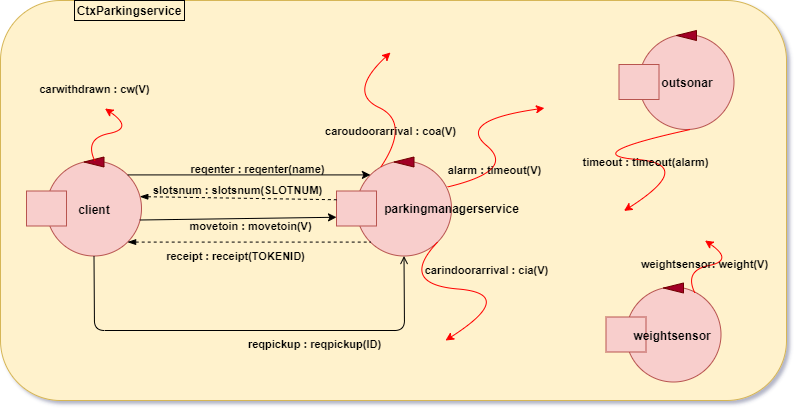

The diagram above was exported from draw.io. Its source (the exported page's mxGraphModel, read from the mxfile embedded in the PNG):
<mxGraphModel dx="1185" dy="718" grid="1" gridSize="10" guides="1" tooltips="1" connect="1" arrows="1" fold="1" page="1" pageScale="1" pageWidth="827" pageHeight="1169" math="0" shadow="1">
  <root>
    <mxCell id="0" />
    <mxCell id="1" parent="0" />
    <mxCell id="jZINJF8swxtSmkf8bM59-7" value="" style="rounded=1;whiteSpace=wrap;html=1;fillColor=#fff2cc;strokeColor=#d6b656;" parent="1" vertex="1">
      <mxGeometry x="4" y="40" width="786" height="400" as="geometry" />
    </mxCell>
    <mxCell id="jZINJF8swxtSmkf8bM59-8" value="&lt;font color=&quot;#000000&quot;&gt;&lt;b&gt;CtxParkingservice&lt;/b&gt;&lt;/font&gt;" style="text;html=1;align=center;verticalAlign=middle;whiteSpace=wrap;rounded=0;strokeColor=#000000;" parent="1" vertex="1">
      <mxGeometry x="78" y="40" width="110" height="20" as="geometry" />
    </mxCell>
    <mxCell id="jZINJF8swxtSmkf8bM59-9" value="" style="ellipse;whiteSpace=wrap;html=1;aspect=fixed;fillColor=#f8cecc;strokeColor=#b85450;" parent="1" vertex="1">
      <mxGeometry x="360" y="200.5" width="95" height="95" as="geometry" />
    </mxCell>
    <mxCell id="jZINJF8swxtSmkf8bM59-10" value="" style="rounded=0;whiteSpace=wrap;html=1;fillColor=#f8cecc;strokeColor=#b85450;" parent="1" vertex="1">
      <mxGeometry x="340" y="230.5" width="40" height="35" as="geometry" />
    </mxCell>
    <mxCell id="jZINJF8swxtSmkf8bM59-11" value="" style="triangle;whiteSpace=wrap;html=1;rotation=-180;fillColor=#a20025;strokeColor=#6F0000;fontColor=#ffffff;" parent="1" vertex="1">
      <mxGeometry x="397.5" y="196.5" width="20" height="10" as="geometry" />
    </mxCell>
    <mxCell id="jZINJF8swxtSmkf8bM59-25" value="&lt;font color=&quot;#000000&quot;&gt;&lt;b&gt;parkingmanagerservice&lt;/b&gt;&lt;/font&gt;" style="text;html=1;strokeColor=none;fillColor=none;align=center;verticalAlign=middle;whiteSpace=wrap;rounded=0;" parent="1" vertex="1">
      <mxGeometry x="389" y="238" width="132.5" height="20" as="geometry" />
    </mxCell>
    <mxCell id="jZINJF8swxtSmkf8bM59-27" value="" style="ellipse;whiteSpace=wrap;html=1;aspect=fixed;fillColor=#f8cecc;strokeColor=#b85450;" parent="1" vertex="1">
      <mxGeometry x="642.4999999999999" y="74" width="95" height="95" as="geometry" />
    </mxCell>
    <mxCell id="jZINJF8swxtSmkf8bM59-28" value="" style="rounded=0;whiteSpace=wrap;html=1;fillColor=#f8cecc;strokeColor=#b85450;" parent="1" vertex="1">
      <mxGeometry x="622.4999999999999" y="104" width="40" height="35" as="geometry" />
    </mxCell>
    <mxCell id="jZINJF8swxtSmkf8bM59-29" value="" style="triangle;whiteSpace=wrap;html=1;rotation=-180;fillColor=#a20025;strokeColor=#6F0000;fontColor=#ffffff;" parent="1" vertex="1">
      <mxGeometry x="679.9999999999999" y="70" width="20" height="10" as="geometry" />
    </mxCell>
    <mxCell id="jZINJF8swxtSmkf8bM59-30" value="&lt;font color=&quot;#000000&quot;&gt;&lt;b&gt;outsonar&lt;/b&gt;&lt;/font&gt;" style="text;html=1;strokeColor=none;fillColor=none;align=center;verticalAlign=middle;whiteSpace=wrap;rounded=0;" parent="1" vertex="1">
      <mxGeometry x="670.4999999999999" y="112" width="40" height="20" as="geometry" />
    </mxCell>
    <mxCell id="jZINJF8swxtSmkf8bM59-31" value="" style="ellipse;whiteSpace=wrap;html=1;aspect=fixed;fillColor=#f8cecc;strokeColor=#b85450;" parent="1" vertex="1">
      <mxGeometry x="629.4999999999999" y="326.5" width="95" height="95" as="geometry" />
    </mxCell>
    <mxCell id="jZINJF8swxtSmkf8bM59-32" value="" style="rounded=0;whiteSpace=wrap;html=1;fillColor=#f8cecc;strokeColor=#b85450;" parent="1" vertex="1">
      <mxGeometry x="609.4999999999999" y="356.5" width="40" height="35" as="geometry" />
    </mxCell>
    <mxCell id="jZINJF8swxtSmkf8bM59-43" value="" style="ellipse;whiteSpace=wrap;html=1;aspect=fixed;fillColor=#f8cecc;strokeColor=#b85450;" parent="1" vertex="1">
      <mxGeometry x="49.999999999999886" y="200.5" width="95" height="95" as="geometry" />
    </mxCell>
    <mxCell id="jZINJF8swxtSmkf8bM59-44" value="" style="rounded=0;whiteSpace=wrap;html=1;fillColor=#f8cecc;strokeColor=#b85450;" parent="1" vertex="1">
      <mxGeometry x="29.999999999999886" y="230.5" width="40" height="35" as="geometry" />
    </mxCell>
    <mxCell id="jZINJF8swxtSmkf8bM59-45" value="" style="triangle;whiteSpace=wrap;html=1;rotation=-180;fillColor=#a20025;strokeColor=#6F0000;fontColor=#ffffff;" parent="1" vertex="1">
      <mxGeometry x="87.49999999999989" y="196.5" width="20" height="10" as="geometry" />
    </mxCell>
    <mxCell id="jZINJF8swxtSmkf8bM59-46" value="&lt;font color=&quot;#000000&quot;&gt;&lt;b&gt;client&lt;/b&gt;&lt;/font&gt;" style="text;html=1;strokeColor=none;fillColor=none;align=center;verticalAlign=middle;whiteSpace=wrap;rounded=0;" parent="1" vertex="1">
      <mxGeometry x="77.99999999999989" y="238.5" width="40" height="20" as="geometry" />
    </mxCell>
    <mxCell id="jZINJF8swxtSmkf8bM59-47" value="" style="endArrow=classic;html=1;strokeColor=#000000;exitX=1;exitY=0;exitDx=0;exitDy=0;entryX=0;entryY=0;entryDx=0;entryDy=0;" parent="1" source="jZINJF8swxtSmkf8bM59-43" target="jZINJF8swxtSmkf8bM59-9" edge="1">
      <mxGeometry width="50" height="50" relative="1" as="geometry">
        <mxPoint x="130" y="420" as="sourcePoint" />
        <mxPoint x="160" y="390" as="targetPoint" />
      </mxGeometry>
    </mxCell>
    <mxCell id="jZINJF8swxtSmkf8bM59-49" value="&lt;b&gt;reqenter : reqenter(name)&lt;/b&gt;" style="edgeLabel;html=1;align=center;verticalAlign=middle;resizable=0;points=[];labelBackgroundColor=none;fontColor=#000000;" parent="jZINJF8swxtSmkf8bM59-47" vertex="1" connectable="0">
      <mxGeometry x="0.2399" y="2" relative="1" as="geometry">
        <mxPoint x="-21" y="-4" as="offset" />
      </mxGeometry>
    </mxCell>
    <mxCell id="jZINJF8swxtSmkf8bM59-54" value="" style="curved=1;endArrow=classic;html=1;fontColor=#000000;strokeColor=#FF0000;exitX=1;exitY=1;exitDx=0;exitDy=0;entryX=0.5;entryY=0;entryDx=0;entryDy=0;" parent="1" source="jZINJF8swxtSmkf8bM59-9" edge="1">
      <mxGeometry width="50" height="50" relative="1" as="geometry">
        <mxPoint x="449" y="285" as="sourcePoint" />
        <mxPoint x="449" y="380" as="targetPoint" />
        <Array as="points">
          <mxPoint x="401.5" y="323.5" />
          <mxPoint x="521.5" y="333.5" />
        </Array>
      </mxGeometry>
    </mxCell>
    <mxCell id="jZINJF8swxtSmkf8bM59-55" value="&lt;b&gt;carindoorarrival : cia(V)&lt;/b&gt;" style="edgeLabel;html=1;align=center;verticalAlign=middle;resizable=0;points=[];fontColor=#000000;labelBackgroundColor=none;" parent="jZINJF8swxtSmkf8bM59-54" vertex="1" connectable="0">
      <mxGeometry x="-0.1726" y="2" relative="1" as="geometry">
        <mxPoint x="37" y="-16" as="offset" />
      </mxGeometry>
    </mxCell>
    <mxCell id="jZINJF8swxtSmkf8bM59-60" value="" style="endArrow=none;dashed=1;html=1;fontColor=#000000;startArrow=blockThin;startFill=1;strokeColor=#000000;entryX=0;entryY=0.25;entryDx=0;entryDy=0;exitX=0.982;exitY=0.375;exitDx=0;exitDy=0;exitPerimeter=0;" parent="1" source="jZINJF8swxtSmkf8bM59-43" target="jZINJF8swxtSmkf8bM59-10" edge="1">
      <mxGeometry width="50" height="50" relative="1" as="geometry">
        <mxPoint x="300" y="332.5" as="sourcePoint" />
        <mxPoint x="350" y="363" as="targetPoint" />
      </mxGeometry>
    </mxCell>
    <mxCell id="jZINJF8swxtSmkf8bM59-61" value="&lt;b&gt;slotsnum : slotsnum(SLOTNUM)&lt;/b&gt;" style="edgeLabel;html=1;align=center;verticalAlign=middle;resizable=0;points=[];fontColor=#000000;labelBackgroundColor=none;" parent="jZINJF8swxtSmkf8bM59-60" vertex="1" connectable="0">
      <mxGeometry x="0.1143" y="-3" relative="1" as="geometry">
        <mxPoint x="-13" y="-11" as="offset" />
      </mxGeometry>
    </mxCell>
    <mxCell id="jZINJF8swxtSmkf8bM59-64" value="" style="curved=1;endArrow=classic;html=1;fontColor=#000000;strokeColor=#FF0000;exitX=0.75;exitY=0;exitDx=0;exitDy=0;" parent="1" edge="1">
      <mxGeometry width="50" height="50" relative="1" as="geometry">
        <mxPoint x="384.375" y="206.5000000000001" as="sourcePoint" />
        <mxPoint x="394" y="92" as="targetPoint" />
        <Array as="points">
          <mxPoint x="414" y="162" />
          <mxPoint x="351" y="132" />
        </Array>
      </mxGeometry>
    </mxCell>
    <mxCell id="jZINJF8swxtSmkf8bM59-65" value="&lt;b&gt;caroudoorarrival : coa(V)&lt;/b&gt;" style="edgeLabel;html=1;align=center;verticalAlign=middle;resizable=0;points=[];fontColor=#000000;labelBackgroundColor=none;" parent="jZINJF8swxtSmkf8bM59-64" vertex="1" connectable="0">
      <mxGeometry x="-0.1726" y="2" relative="1" as="geometry">
        <mxPoint y="16" as="offset" />
      </mxGeometry>
    </mxCell>
    <mxCell id="jZINJF8swxtSmkf8bM59-73" value="" style="endArrow=open;html=1;strokeColor=#000000;exitX=0.5;exitY=1;exitDx=0;exitDy=0;endFill=0;entryX=0.5;entryY=1;entryDx=0;entryDy=0;" parent="1" source="jZINJF8swxtSmkf8bM59-43" target="jZINJF8swxtSmkf8bM59-9" edge="1">
      <mxGeometry width="50" height="50" relative="1" as="geometry">
        <mxPoint x="130" y="371.5" as="sourcePoint" />
        <mxPoint x="408" y="290" as="targetPoint" />
        <Array as="points">
          <mxPoint x="98" y="370" />
          <mxPoint x="408" y="370" />
        </Array>
      </mxGeometry>
    </mxCell>
    <mxCell id="jZINJF8swxtSmkf8bM59-75" value="&lt;b&gt;reqpickup : reqpickup(ID)&lt;/b&gt;" style="edgeLabel;html=1;align=center;verticalAlign=middle;resizable=0;points=[];fontColor=#000000;labelBackgroundColor=none;" parent="jZINJF8swxtSmkf8bM59-73" vertex="1" connectable="0">
      <mxGeometry x="0.3893" y="1" relative="1" as="geometry">
        <mxPoint x="-25" y="15" as="offset" />
      </mxGeometry>
    </mxCell>
    <mxCell id="jZINJF8swxtSmkf8bM59-79" value="" style="curved=1;endArrow=classic;html=1;fontColor=#000000;strokeColor=#FF0000;exitX=0.75;exitY=0;exitDx=0;exitDy=0;" parent="1" edge="1">
      <mxGeometry width="50" height="50" relative="1" as="geometry">
        <mxPoint x="98.375" y="200.5000000000001" as="sourcePoint" />
        <mxPoint x="108.5" y="148" as="targetPoint" />
        <Array as="points">
          <mxPoint x="87.5" y="178" />
          <mxPoint x="137.5" y="168" />
        </Array>
      </mxGeometry>
    </mxCell>
    <mxCell id="jZINJF8swxtSmkf8bM59-80" value="&lt;b&gt;carwithdrawn : cw(V)&lt;/b&gt;" style="edgeLabel;html=1;align=center;verticalAlign=middle;resizable=0;points=[];fontColor=#000000;labelBackgroundColor=none;" parent="jZINJF8swxtSmkf8bM59-79" vertex="1" connectable="0">
      <mxGeometry x="-0.1726" y="2" relative="1" as="geometry">
        <mxPoint x="-10" y="-43" as="offset" />
      </mxGeometry>
    </mxCell>
    <mxCell id="YO7a2mo7gkk3Uapq0EPu-1" value="" style="endArrow=classic;html=1;strokeColor=#000000;exitX=0.982;exitY=0.621;exitDx=0;exitDy=0;entryX=0;entryY=0.75;entryDx=0;entryDy=0;exitPerimeter=0;" parent="1" source="jZINJF8swxtSmkf8bM59-43" target="jZINJF8swxtSmkf8bM59-10" edge="1">
      <mxGeometry width="50" height="50" relative="1" as="geometry">
        <mxPoint x="126" y="349" as="sourcePoint" />
        <mxPoint x="280" y="400" as="targetPoint" />
      </mxGeometry>
    </mxCell>
    <mxCell id="YO7a2mo7gkk3Uapq0EPu-2" value="&lt;b&gt;movetoin : movetoin(V)&lt;br&gt;&lt;/b&gt;" style="edgeLabel;html=1;align=center;verticalAlign=middle;resizable=0;points=[];labelBackgroundColor=none;fontColor=#000000;" parent="YO7a2mo7gkk3Uapq0EPu-1" vertex="1" connectable="0">
      <mxGeometry x="0.2399" y="2" relative="1" as="geometry">
        <mxPoint x="-11" y="10" as="offset" />
      </mxGeometry>
    </mxCell>
    <mxCell id="YO7a2mo7gkk3Uapq0EPu-3" value="" style="endArrow=none;dashed=1;html=1;fontColor=#000000;startArrow=blockThin;startFill=1;entryX=0;entryY=1;entryDx=0;entryDy=0;strokeColor=#000000;exitX=1;exitY=1;exitDx=0;exitDy=0;" parent="1" source="jZINJF8swxtSmkf8bM59-43" target="jZINJF8swxtSmkf8bM59-9" edge="1">
      <mxGeometry width="50" height="50" relative="1" as="geometry">
        <mxPoint x="142" y="257" as="sourcePoint" />
        <mxPoint x="358.5" y="373" as="targetPoint" />
      </mxGeometry>
    </mxCell>
    <mxCell id="YO7a2mo7gkk3Uapq0EPu-4" value="&lt;b&gt;receipt : receipt(TOKENID)&lt;br&gt;&lt;/b&gt;" style="edgeLabel;html=1;align=center;verticalAlign=middle;resizable=0;points=[];fontColor=#000000;labelBackgroundColor=none;" parent="YO7a2mo7gkk3Uapq0EPu-3" vertex="1" connectable="0">
      <mxGeometry x="0.1143" y="-3" relative="1" as="geometry">
        <mxPoint x="-28" y="11" as="offset" />
      </mxGeometry>
    </mxCell>
    <mxCell id="YO7a2mo7gkk3Uapq0EPu-5" value="" style="curved=1;endArrow=classic;html=1;fontColor=#000000;strokeColor=#FF0000;exitX=0;exitY=1;exitDx=0;exitDy=0;entryX=0.5;entryY=0;entryDx=0;entryDy=0;" parent="1" edge="1">
      <mxGeometry width="50" height="50" relative="1" as="geometry">
        <mxPoint x="693.912427893639" y="168.99757210636096" as="sourcePoint" />
        <mxPoint x="627.5" y="250.40999999999997" as="targetPoint" />
        <Array as="points">
          <mxPoint x="580" y="193.90999999999997" />
          <mxPoint x="700" y="203.90999999999997" />
        </Array>
      </mxGeometry>
    </mxCell>
    <mxCell id="YO7a2mo7gkk3Uapq0EPu-6" value="&lt;b&gt;timeout : timeout(alarm)&lt;/b&gt;" style="edgeLabel;html=1;align=center;verticalAlign=middle;resizable=0;points=[];fontColor=#000000;labelBackgroundColor=none;" parent="YO7a2mo7gkk3Uapq0EPu-5" vertex="1" connectable="0">
      <mxGeometry x="0.1484" y="-2" relative="1" as="geometry">
        <mxPoint as="offset" />
      </mxGeometry>
    </mxCell>
    <mxCell id="FHm0eiM3zlZNe7fUExbG-5" value="" style="triangle;whiteSpace=wrap;html=1;rotation=-180;fillColor=#a20025;strokeColor=#6F0000;fontColor=#ffffff;" parent="1" vertex="1">
      <mxGeometry x="666.9999999999999" y="322.5" width="20" height="10" as="geometry" />
    </mxCell>
    <mxCell id="FHm0eiM3zlZNe7fUExbG-6" value="&lt;font color=&quot;#000000&quot;&gt;&lt;b&gt;weightsensor&lt;/b&gt;&lt;/font&gt;" style="text;html=1;strokeColor=none;fillColor=none;align=center;verticalAlign=middle;whiteSpace=wrap;rounded=0;" parent="1" vertex="1">
      <mxGeometry x="656.4999999999999" y="364.5" width="40" height="20" as="geometry" />
    </mxCell>
    <mxCell id="FHm0eiM3zlZNe7fUExbG-7" value="" style="curved=1;endArrow=classic;html=1;fontColor=#000000;strokeColor=#FF0000;exitX=0.75;exitY=0;exitDx=0;exitDy=0;" parent="1" edge="1">
      <mxGeometry width="50" height="50" relative="1" as="geometry">
        <mxPoint x="698.375" y="332.5000000000001" as="sourcePoint" />
        <mxPoint x="708.5" y="280" as="targetPoint" />
        <Array as="points">
          <mxPoint x="687.5" y="310" />
          <mxPoint x="737.5" y="300" />
        </Array>
      </mxGeometry>
    </mxCell>
    <mxCell id="FHm0eiM3zlZNe7fUExbG-8" value="&lt;b&gt;weightsensor: weight(V)&lt;/b&gt;" style="edgeLabel;html=1;align=center;verticalAlign=middle;resizable=0;points=[];fontColor=#000000;labelBackgroundColor=none;" parent="FHm0eiM3zlZNe7fUExbG-7" vertex="1" connectable="0">
      <mxGeometry x="-0.1726" y="2" relative="1" as="geometry">
        <mxPoint as="offset" />
      </mxGeometry>
    </mxCell>
    <mxCell id="YzXMoaA1S_gKNN7wQeH9-1" value="" style="curved=1;endArrow=classic;html=1;fontColor=#000000;strokeColor=#FF0000;exitX=0.75;exitY=0;exitDx=0;exitDy=0;entryX=0.692;entryY=0.269;entryDx=0;entryDy=0;entryPerimeter=0;" edge="1" parent="1" target="jZINJF8swxtSmkf8bM59-7">
      <mxGeometry width="50" height="50" relative="1" as="geometry">
        <mxPoint x="450.875" y="226.5000000000001" as="sourcePoint" />
        <mxPoint x="460.5" y="112" as="targetPoint" />
        <Array as="points">
          <mxPoint x="520" y="210" />
          <mxPoint x="460" y="160" />
        </Array>
      </mxGeometry>
    </mxCell>
    <mxCell id="YzXMoaA1S_gKNN7wQeH9-2" value="&lt;b&gt;alarm : timeout(V)&lt;/b&gt;" style="edgeLabel;html=1;align=center;verticalAlign=middle;resizable=0;points=[];fontColor=#000000;labelBackgroundColor=none;" vertex="1" connectable="0" parent="YzXMoaA1S_gKNN7wQeH9-1">
      <mxGeometry x="-0.1726" y="2" relative="1" as="geometry">
        <mxPoint y="16" as="offset" />
      </mxGeometry>
    </mxCell>
  </root>
</mxGraphModel>